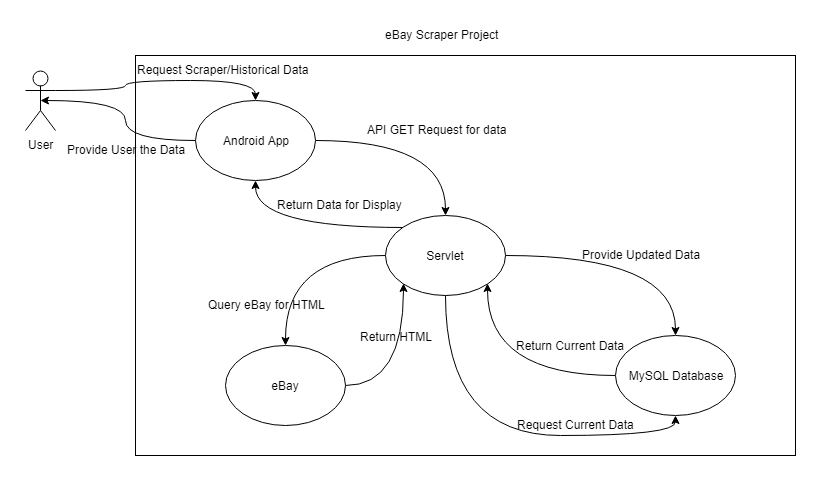

The diagram above was exported from draw.io. Its source (the exported page's mxGraphModel, read from the mxfile embedded in the PNG):
<mxGraphModel dx="1422" dy="774" grid="1" gridSize="10" guides="1" tooltips="1" connect="1" arrows="1" fold="1" page="1" pageScale="1" pageWidth="850" pageHeight="1100" math="0" shadow="0">
  <root>
    <mxCell id="0" />
    <mxCell id="1" parent="0" />
    <mxCell id="0KiiJYgtclPJ9h7yz6jb-1" value="User" style="shape=umlActor;verticalLabelPosition=bottom;labelBackgroundColor=#ffffff;verticalAlign=top;html=1;outlineConnect=0;" vertex="1" parent="1">
      <mxGeometry x="50" y="55" width="30" height="60" as="geometry" />
    </mxCell>
    <mxCell id="0KiiJYgtclPJ9h7yz6jb-5" value="" style="rounded=0;whiteSpace=wrap;html=1;" vertex="1" parent="1">
      <mxGeometry x="160" y="40" width="660" height="400" as="geometry" />
    </mxCell>
    <mxCell id="0KiiJYgtclPJ9h7yz6jb-6" value="eBay Scraper Project" style="text;html=1;resizable=0;points=[];autosize=1;align=left;verticalAlign=top;spacingTop=-4;" vertex="1" parent="1">
      <mxGeometry x="408" y="10" width="130" height="20" as="geometry" />
    </mxCell>
    <mxCell id="0KiiJYgtclPJ9h7yz6jb-14" style="edgeStyle=orthogonalEdgeStyle;curved=1;rounded=0;orthogonalLoop=1;jettySize=auto;html=1;exitX=1;exitY=0.5;exitDx=0;exitDy=0;" edge="1" parent="1" source="0KiiJYgtclPJ9h7yz6jb-9" target="0KiiJYgtclPJ9h7yz6jb-10">
      <mxGeometry relative="1" as="geometry" />
    </mxCell>
    <mxCell id="0KiiJYgtclPJ9h7yz6jb-31" style="edgeStyle=orthogonalEdgeStyle;curved=1;rounded=0;orthogonalLoop=1;jettySize=auto;html=1;exitX=0;exitY=0.5;exitDx=0;exitDy=0;entryX=0.5;entryY=0.5;entryDx=0;entryDy=0;entryPerimeter=0;" edge="1" parent="1" source="0KiiJYgtclPJ9h7yz6jb-9" target="0KiiJYgtclPJ9h7yz6jb-1">
      <mxGeometry relative="1" as="geometry" />
    </mxCell>
    <mxCell id="0KiiJYgtclPJ9h7yz6jb-9" value="Android App" style="ellipse;whiteSpace=wrap;html=1;" vertex="1" parent="1">
      <mxGeometry x="220" y="85" width="120" height="80" as="geometry" />
    </mxCell>
    <mxCell id="0KiiJYgtclPJ9h7yz6jb-17" style="edgeStyle=orthogonalEdgeStyle;curved=1;rounded=0;orthogonalLoop=1;jettySize=auto;html=1;exitX=0;exitY=0.5;exitDx=0;exitDy=0;entryX=0.5;entryY=0;entryDx=0;entryDy=0;" edge="1" parent="1" source="0KiiJYgtclPJ9h7yz6jb-10" target="0KiiJYgtclPJ9h7yz6jb-16">
      <mxGeometry relative="1" as="geometry" />
    </mxCell>
    <mxCell id="0KiiJYgtclPJ9h7yz6jb-22" style="edgeStyle=orthogonalEdgeStyle;curved=1;rounded=0;orthogonalLoop=1;jettySize=auto;html=1;exitX=0.5;exitY=1;exitDx=0;exitDy=0;entryX=0.5;entryY=1;entryDx=0;entryDy=0;" edge="1" parent="1" source="0KiiJYgtclPJ9h7yz6jb-10" target="0KiiJYgtclPJ9h7yz6jb-11">
      <mxGeometry relative="1" as="geometry" />
    </mxCell>
    <mxCell id="0KiiJYgtclPJ9h7yz6jb-27" style="edgeStyle=orthogonalEdgeStyle;curved=1;rounded=0;orthogonalLoop=1;jettySize=auto;html=1;exitX=1;exitY=0.5;exitDx=0;exitDy=0;entryX=0.5;entryY=0;entryDx=0;entryDy=0;" edge="1" parent="1" source="0KiiJYgtclPJ9h7yz6jb-10" target="0KiiJYgtclPJ9h7yz6jb-11">
      <mxGeometry relative="1" as="geometry" />
    </mxCell>
    <mxCell id="0KiiJYgtclPJ9h7yz6jb-29" style="edgeStyle=orthogonalEdgeStyle;curved=1;rounded=0;orthogonalLoop=1;jettySize=auto;html=1;exitX=0;exitY=0;exitDx=0;exitDy=0;" edge="1" parent="1" source="0KiiJYgtclPJ9h7yz6jb-10" target="0KiiJYgtclPJ9h7yz6jb-9">
      <mxGeometry relative="1" as="geometry" />
    </mxCell>
    <mxCell id="0KiiJYgtclPJ9h7yz6jb-10" value="Servlet" style="ellipse;whiteSpace=wrap;html=1;" vertex="1" parent="1">
      <mxGeometry x="410" y="200" width="120" height="80" as="geometry" />
    </mxCell>
    <mxCell id="0KiiJYgtclPJ9h7yz6jb-24" style="edgeStyle=orthogonalEdgeStyle;curved=1;rounded=0;orthogonalLoop=1;jettySize=auto;html=1;exitX=0;exitY=0.5;exitDx=0;exitDy=0;entryX=1;entryY=1;entryDx=0;entryDy=0;" edge="1" parent="1" source="0KiiJYgtclPJ9h7yz6jb-11" target="0KiiJYgtclPJ9h7yz6jb-10">
      <mxGeometry relative="1" as="geometry" />
    </mxCell>
    <mxCell id="0KiiJYgtclPJ9h7yz6jb-11" value="MySQL Database" style="ellipse;whiteSpace=wrap;html=1;" vertex="1" parent="1">
      <mxGeometry x="640" y="320" width="120" height="80" as="geometry" />
    </mxCell>
    <mxCell id="0KiiJYgtclPJ9h7yz6jb-12" style="edgeStyle=orthogonalEdgeStyle;curved=1;rounded=0;orthogonalLoop=1;jettySize=auto;html=1;exitX=1;exitY=0.3333333333333333;exitDx=0;exitDy=0;exitPerimeter=0;entryX=0.5;entryY=0;entryDx=0;entryDy=0;" edge="1" parent="1" source="0KiiJYgtclPJ9h7yz6jb-1" target="0KiiJYgtclPJ9h7yz6jb-9">
      <mxGeometry relative="1" as="geometry" />
    </mxCell>
    <mxCell id="0KiiJYgtclPJ9h7yz6jb-13" value="Request Scraper/Historical Data" style="text;html=1;resizable=0;points=[];autosize=1;align=left;verticalAlign=top;spacingTop=-4;" vertex="1" parent="1">
      <mxGeometry x="160" y="45" width="190" height="20" as="geometry" />
    </mxCell>
    <mxCell id="0KiiJYgtclPJ9h7yz6jb-15" value="API GET Request for data" style="text;html=1;resizable=0;points=[];autosize=1;align=left;verticalAlign=top;spacingTop=-4;" vertex="1" parent="1">
      <mxGeometry x="390" y="105" width="150" height="20" as="geometry" />
    </mxCell>
    <mxCell id="0KiiJYgtclPJ9h7yz6jb-19" style="edgeStyle=orthogonalEdgeStyle;curved=1;rounded=0;orthogonalLoop=1;jettySize=auto;html=1;exitX=1;exitY=0.5;exitDx=0;exitDy=0;entryX=0;entryY=1;entryDx=0;entryDy=0;" edge="1" parent="1" source="0KiiJYgtclPJ9h7yz6jb-16" target="0KiiJYgtclPJ9h7yz6jb-10">
      <mxGeometry relative="1" as="geometry" />
    </mxCell>
    <mxCell id="0KiiJYgtclPJ9h7yz6jb-16" value="eBay" style="ellipse;whiteSpace=wrap;html=1;" vertex="1" parent="1">
      <mxGeometry x="250" y="330" width="120" height="80" as="geometry" />
    </mxCell>
    <mxCell id="0KiiJYgtclPJ9h7yz6jb-18" value="Query eBay for HTML" style="text;html=1;resizable=0;points=[];autosize=1;align=left;verticalAlign=top;spacingTop=-4;" vertex="1" parent="1">
      <mxGeometry x="231" y="280" width="130" height="20" as="geometry" />
    </mxCell>
    <mxCell id="0KiiJYgtclPJ9h7yz6jb-20" value="Return HTML" style="text;html=1;resizable=0;points=[];autosize=1;align=left;verticalAlign=top;spacingTop=-4;" vertex="1" parent="1">
      <mxGeometry x="383" y="312" width="90" height="20" as="geometry" />
    </mxCell>
    <mxCell id="0KiiJYgtclPJ9h7yz6jb-23" value="Request Current Data" style="text;html=1;resizable=0;points=[];autosize=1;align=left;verticalAlign=top;spacingTop=-4;" vertex="1" parent="1">
      <mxGeometry x="540" y="400" width="130" height="20" as="geometry" />
    </mxCell>
    <mxCell id="0KiiJYgtclPJ9h7yz6jb-25" value="Return Current Data" style="text;html=1;resizable=0;points=[];autosize=1;align=left;verticalAlign=top;spacingTop=-4;" vertex="1" parent="1">
      <mxGeometry x="539" y="321" width="120" height="20" as="geometry" />
    </mxCell>
    <mxCell id="0KiiJYgtclPJ9h7yz6jb-28" value="Provide&amp;nbsp;Updated Data" style="text;html=1;resizable=0;points=[];autosize=1;align=left;verticalAlign=top;spacingTop=-4;" vertex="1" parent="1">
      <mxGeometry x="605" y="230" width="130" height="20" as="geometry" />
    </mxCell>
    <mxCell id="0KiiJYgtclPJ9h7yz6jb-30" value="Return Data for Display" style="text;html=1;resizable=0;points=[];autosize=1;align=left;verticalAlign=top;spacingTop=-4;" vertex="1" parent="1">
      <mxGeometry x="300" y="180" width="140" height="20" as="geometry" />
    </mxCell>
    <mxCell id="0KiiJYgtclPJ9h7yz6jb-32" value="Provide User the Data" style="text;html=1;resizable=0;points=[];autosize=1;align=left;verticalAlign=top;spacingTop=-4;" vertex="1" parent="1">
      <mxGeometry x="90" y="125" width="130" height="20" as="geometry" />
    </mxCell>
  </root>
</mxGraphModel>